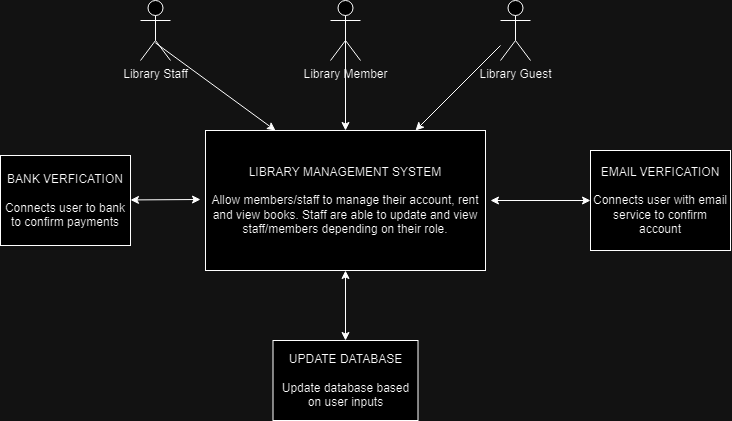

The diagram above was exported from draw.io. Its source (the exported page's mxGraphModel, read from the mxfile embedded in the PNG):
<mxGraphModel dx="1167" dy="580" grid="1" gridSize="10" guides="1" tooltips="1" connect="1" arrows="1" fold="1" page="1" pageScale="1" pageWidth="827" pageHeight="1169" math="0" shadow="0">
  <root>
    <mxCell id="0" />
    <mxCell id="1" parent="0" />
    <mxCell id="73NCJNMFaiKCpZMY-0Jz-1" value="Library Staff" style="shape=umlActor;verticalLabelPosition=bottom;verticalAlign=top;html=1;outlineConnect=0;" parent="1" vertex="1">
      <mxGeometry x="140" y="80" width="30" height="60" as="geometry" />
    </mxCell>
    <mxCell id="73NCJNMFaiKCpZMY-0Jz-2" value="Library Member" style="shape=umlActor;verticalLabelPosition=bottom;verticalAlign=top;html=1;outlineConnect=0;" parent="1" vertex="1">
      <mxGeometry x="330" y="80" width="30" height="60" as="geometry" />
    </mxCell>
    <mxCell id="73NCJNMFaiKCpZMY-0Jz-5" value="Library Guest" style="shape=umlActor;verticalLabelPosition=bottom;verticalAlign=top;html=1;outlineConnect=0;" parent="1" vertex="1">
      <mxGeometry x="500" y="80" width="30" height="60" as="geometry" />
    </mxCell>
    <mxCell id="73NCJNMFaiKCpZMY-0Jz-6" value="LIBRARY MANAGEMENT SYSTEM&lt;div&gt;&lt;br&gt;&lt;/div&gt;&lt;div&gt;Allow members/staff to manage their account, rent and view books. Staff are able to update and view staff/members depending on their role.&lt;/div&gt;" style="rounded=0;whiteSpace=wrap;html=1;" parent="1" vertex="1">
      <mxGeometry x="205" y="210" width="280" height="140" as="geometry" />
    </mxCell>
    <mxCell id="73NCJNMFaiKCpZMY-0Jz-8" value="EMAIL VERFICATION&lt;br&gt;&lt;br&gt;Connects user with email service to confirm account" style="rounded=0;whiteSpace=wrap;html=1;" parent="1" vertex="1">
      <mxGeometry x="590" y="230" width="140" height="100" as="geometry" />
    </mxCell>
    <mxCell id="73NCJNMFaiKCpZMY-0Jz-10" value="" style="endArrow=classic;startArrow=classic;html=1;rounded=0;exitX=0;exitY=0.5;exitDx=0;exitDy=0;" parent="1" source="73NCJNMFaiKCpZMY-0Jz-8" edge="1">
      <mxGeometry width="50" height="50" relative="1" as="geometry">
        <mxPoint x="470" y="270" as="sourcePoint" />
        <mxPoint x="490" y="280" as="targetPoint" />
      </mxGeometry>
    </mxCell>
    <mxCell id="73NCJNMFaiKCpZMY-0Jz-11" value="" style="endArrow=classic;html=1;rounded=0;entryX=0.75;entryY=0;entryDx=0;entryDy=0;" parent="1" source="73NCJNMFaiKCpZMY-0Jz-5" target="73NCJNMFaiKCpZMY-0Jz-6" edge="1">
      <mxGeometry width="50" height="50" relative="1" as="geometry">
        <mxPoint x="470" y="270" as="sourcePoint" />
        <mxPoint x="520" y="220" as="targetPoint" />
      </mxGeometry>
    </mxCell>
    <mxCell id="73NCJNMFaiKCpZMY-0Jz-12" value="" style="endArrow=classic;html=1;rounded=0;exitX=0.5;exitY=0.5;exitDx=0;exitDy=0;exitPerimeter=0;entryX=0.5;entryY=0;entryDx=0;entryDy=0;" parent="1" source="73NCJNMFaiKCpZMY-0Jz-2" target="73NCJNMFaiKCpZMY-0Jz-6" edge="1">
      <mxGeometry width="50" height="50" relative="1" as="geometry">
        <mxPoint x="470" y="270" as="sourcePoint" />
        <mxPoint x="350" y="200" as="targetPoint" />
      </mxGeometry>
    </mxCell>
    <mxCell id="73NCJNMFaiKCpZMY-0Jz-13" value="" style="endArrow=classic;html=1;rounded=0;exitX=0.493;exitY=0.704;exitDx=0;exitDy=0;exitPerimeter=0;entryX=0.25;entryY=0;entryDx=0;entryDy=0;" parent="1" source="73NCJNMFaiKCpZMY-0Jz-1" target="73NCJNMFaiKCpZMY-0Jz-6" edge="1">
      <mxGeometry width="50" height="50" relative="1" as="geometry">
        <mxPoint x="470" y="270" as="sourcePoint" />
        <mxPoint x="520" y="220" as="targetPoint" />
      </mxGeometry>
    </mxCell>
    <mxCell id="73NCJNMFaiKCpZMY-0Jz-14" value="UPDATE DATABASE&lt;br&gt;&lt;br&gt;Update database based on user inputs" style="rounded=0;whiteSpace=wrap;html=1;" parent="1" vertex="1">
      <mxGeometry x="272.5" y="420" width="145" height="80" as="geometry" />
    </mxCell>
    <mxCell id="73NCJNMFaiKCpZMY-0Jz-15" value="" style="endArrow=classic;startArrow=classic;html=1;rounded=0;entryX=0.5;entryY=1;entryDx=0;entryDy=0;exitX=0.5;exitY=0;exitDx=0;exitDy=0;" parent="1" source="73NCJNMFaiKCpZMY-0Jz-14" target="73NCJNMFaiKCpZMY-0Jz-6" edge="1">
      <mxGeometry width="50" height="50" relative="1" as="geometry">
        <mxPoint x="470" y="460" as="sourcePoint" />
        <mxPoint x="520" y="410" as="targetPoint" />
      </mxGeometry>
    </mxCell>
    <mxCell id="dXejGbNpczewa47l4rrU-2" value="BANK VERFICATION&lt;br&gt;&lt;br&gt;Connects user to bank to confirm payments" style="rounded=0;whiteSpace=wrap;html=1;" vertex="1" parent="1">
      <mxGeometry y="235" width="130" height="90" as="geometry" />
    </mxCell>
    <mxCell id="dXejGbNpczewa47l4rrU-3" value="" style="endArrow=classic;startArrow=classic;html=1;rounded=0;" edge="1" parent="1">
      <mxGeometry width="50" height="50" relative="1" as="geometry">
        <mxPoint x="200" y="279" as="sourcePoint" />
        <mxPoint x="130" y="279.44" as="targetPoint" />
      </mxGeometry>
    </mxCell>
  </root>
</mxGraphModel>